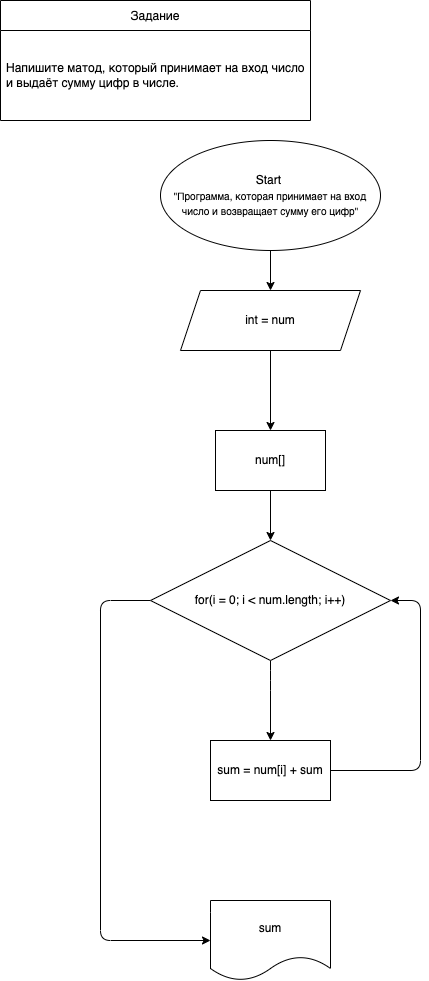

The diagram above was exported from draw.io. Its source (the exported page's mxGraphModel, read from the mxfile embedded in the PNG):
<mxGraphModel dx="598" dy="395" grid="1" gridSize="10" guides="1" tooltips="1" connect="1" arrows="1" fold="1" page="1" pageScale="1" pageWidth="827" pageHeight="1169" math="0" shadow="0">
  <root>
    <mxCell id="0" />
    <mxCell id="1" parent="0" />
    <mxCell id="2" value="Задание" style="swimlane;fontStyle=0;childLayout=stackLayout;horizontal=1;startSize=30;horizontalStack=0;resizeParent=1;resizeParentMax=0;resizeLast=0;collapsible=1;marginBottom=0;" parent="1" vertex="1">
      <mxGeometry x="30" y="40" width="310" height="120" as="geometry" />
    </mxCell>
    <mxCell id="5" value="Напишите матод, который принимает на вход число и выдаёт сумму цифр в числе." style="text;strokeColor=none;fillColor=none;align=left;verticalAlign=middle;spacingLeft=4;spacingRight=4;overflow=hidden;points=[[0,0.5],[1,0.5]];portConstraint=eastwest;rotatable=0;whiteSpace=wrap;" parent="2" vertex="1">
      <mxGeometry y="30" width="310" height="90" as="geometry" />
    </mxCell>
    <mxCell id="19" value="" style="edgeStyle=none;html=1;" parent="1" source="20" target="22" edge="1">
      <mxGeometry relative="1" as="geometry" />
    </mxCell>
    <mxCell id="20" value="Start&amp;nbsp;&lt;br style=&quot;font-size: 14px&quot;&gt;&lt;font size=&quot;1&quot;&gt;&quot;Программа, которая принимает на вход число и возвращает сумму его цифр&quot;&lt;/font&gt;" style="ellipse;whiteSpace=wrap;html=1;" parent="1" vertex="1">
      <mxGeometry x="190" y="180" width="220" height="110" as="geometry" />
    </mxCell>
    <mxCell id="21" value="" style="edgeStyle=none;html=1;" parent="1" source="22" edge="1">
      <mxGeometry relative="1" as="geometry">
        <mxPoint x="300" y="470" as="targetPoint" />
      </mxGeometry>
    </mxCell>
    <mxCell id="22" value="int = num" style="shape=parallelogram;perimeter=parallelogramPerimeter;whiteSpace=wrap;html=1;fixedSize=1;" parent="1" vertex="1">
      <mxGeometry x="210" y="330" width="180" height="60" as="geometry" />
    </mxCell>
    <mxCell id="54" value="sum" style="shape=document;whiteSpace=wrap;html=1;boundedLbl=1;" parent="1" vertex="1">
      <mxGeometry x="240" y="940" width="120" height="80" as="geometry" />
    </mxCell>
    <mxCell id="62" style="edgeStyle=none;html=1;entryX=0.5;entryY=0;entryDx=0;entryDy=0;" parent="1" source="60" target="61" edge="1">
      <mxGeometry relative="1" as="geometry" />
    </mxCell>
    <mxCell id="60" value="num[]" style="whiteSpace=wrap;html=1;" parent="1" vertex="1">
      <mxGeometry x="245" y="470" width="110" height="60" as="geometry" />
    </mxCell>
    <mxCell id="63" style="edgeStyle=none;html=1;entryX=0;entryY=0.5;entryDx=0;entryDy=0;" parent="1" source="61" target="54" edge="1">
      <mxGeometry relative="1" as="geometry">
        <mxPoint x="200" y="990" as="targetPoint" />
        <Array as="points">
          <mxPoint x="130" y="640" />
          <mxPoint x="130" y="980" />
        </Array>
      </mxGeometry>
    </mxCell>
    <mxCell id="65" style="edgeStyle=none;html=1;entryX=0.5;entryY=0;entryDx=0;entryDy=0;" parent="1" source="61" target="64" edge="1">
      <mxGeometry relative="1" as="geometry">
        <Array as="points">
          <mxPoint x="300" y="720" />
        </Array>
      </mxGeometry>
    </mxCell>
    <mxCell id="61" value="for(i = 0; i &amp;lt; num.length; i++)" style="rhombus;whiteSpace=wrap;html=1;" parent="1" vertex="1">
      <mxGeometry x="180" y="580" width="240" height="120" as="geometry" />
    </mxCell>
    <mxCell id="67" style="edgeStyle=none;html=1;entryX=1;entryY=0.5;entryDx=0;entryDy=0;" parent="1" source="64" edge="1" target="61">
      <mxGeometry relative="1" as="geometry">
        <mxPoint x="430" y="640" as="targetPoint" />
        <Array as="points">
          <mxPoint x="450" y="810" />
          <mxPoint x="450" y="640" />
        </Array>
      </mxGeometry>
    </mxCell>
    <mxCell id="64" value="sum = num[i] + sum" style="whiteSpace=wrap;html=1;" parent="1" vertex="1">
      <mxGeometry x="240" y="780" width="120" height="60" as="geometry" />
    </mxCell>
  </root>
</mxGraphModel>